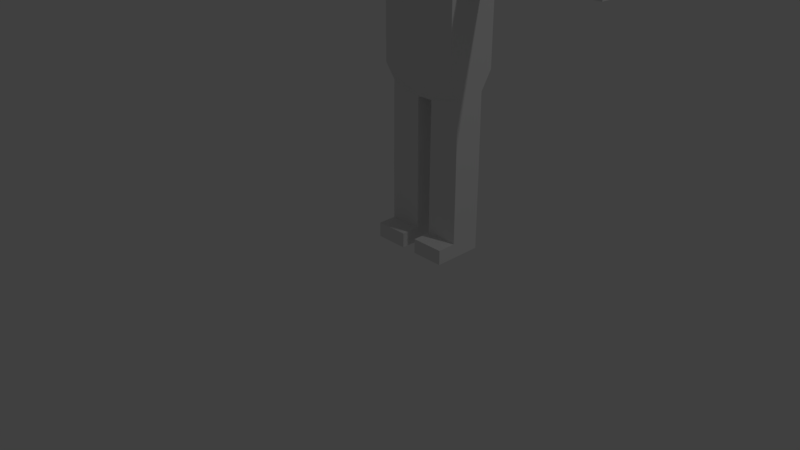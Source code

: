 # Source: human.blend  (saved by Blender 2.79.0; exported with 4.5.12 LTS)
import bpy
from mathutils import Matrix  # noqa: F401  (used for matrix-valued properties, if any)

bpy.ops.wm.read_factory_settings(use_empty=True)
scene = bpy.context.scene
scene.name = 'Scene'

# ---- collections
col_collection_1 = bpy.data.collections.new('Collection 1'); scene.collection.children.link(col_collection_1)

# ---- world
world_world = bpy.data.worlds.new('World'); scene.world = world_world
world_world.color = (0.05088, 0.05088, 0.05088)
world_world.use_sun_shadow = False
world_world.sun_shadow_jitter_overblur = 0.0
world_world.cycles.sampling_method = 'MANUAL'

# ---- cameras
cam_camera = bpy.data.cameras.new('Camera')
cam_camera.clip_end = 100.0
cam_camera.lens = 35.0
cam_camera.sensor_width = 32.0
cam_camera.sensor_height = 18.0
cam_camera.ortho_scale = 7.314
cam_camera.dof.focus_distance = 0.0
cam_camera.dof.aperture_fstop = 128.0

# ---- lights
light_lamp = bpy.data.lights.new('Lamp', 'POINT')
light_lamp.transmission_factor = 0.0
light_lamp.cutoff_distance = 30.0
light_lamp.energy = 100.0
light_lamp.shadow_buffer_clip_start = 1.001
light_lamp.shadow_soft_size = 0.1
light_lamp.shadow_maximum_resolution = 0.006
light_lamp.use_absolute_resolution = True

# ---- meshes
me_x = bpy.data.meshes.new('立方体')
me_x.from_pydata([(0.5061, 0.06193, 1.145), (0.5061, -0.04343, 1.145), (0.5061, 0.06193, 1.242), (0.5061, -0.04343, 1.242), (0.1726, -0.1518, 1.393), (0.1726, -0.1518, 1.722), (0.1726, 0.1778, 1.393), (0.1726, 0.1778, 1.722), (0.2551, 0.06193, 1.242), (0.2551, -0.04343, 1.242), (0.2551, 0.06193, 1.145), (0.2551, -0.04343, 1.145), (0.0, -0.1052, 1.099), (0.09964, 0.07157, 1.357), (0.09964, -0.05308, 1.357), (0.0, 0.1236, 1.099), (0.09964, 0.07157, 1.282), (0.09964, -0.05308, 1.282), (0.1764, 0.1236, 1.099), (0.1764, 0.1236, 1.259), (0.1764, -0.1052, 1.259), (0.1764, -0.1052, 1.099), (0.1764, 0.1236, 0.7693), (0.1764, -0.1052, 0.7693), (1.816e-09, 0.1778, 1.393), (1.816e-09, 0.1778, 1.722), (1.816e-09, -0.1518, 1.393), (1.816e-09, -0.1518, 1.722), (0.0, 0.07157, 1.357), (0.0, -0.05308, 1.357), (0.0, 0.07157, 1.282), (0.0, -0.05308, 1.282), (0.0, 0.1236, 1.259), (0.0, -0.1052, 1.259), (0.0, 0.1236, 0.7693), (0.0, -0.1052, 0.7693), (0.7644, -0.04343, 1.145), (0.7644, -0.04343, 1.242), (0.7644, 0.06193, 1.145), (0.7644, 0.06193, 1.242), (0.1764, -0.06155, 0.689), (0.1764, 0.07368, 0.689), (0.0, -0.05917, 0.6508), (0.0, 0.07395, 0.6508), (0.03656, -0.06155, 0.6508), (0.03839, 0.07368, 0.6508), (0.179, -0.0616, 0.333), (0.179, 0.07363, 0.333), (0.03401, -0.0616, 0.333), (0.03578, 0.07363, 0.333), (0.03578, 0.07363, 0.06597), (0.03401, -0.0616, 0.06597), (0.179, 0.07363, 0.06597), (0.179, -0.0616, 0.06597), (0.03578, 0.07363, 0.001058), (0.03401, -0.0616, 0.001058), (0.179, 0.07363, 0.001058), (0.179, -0.0616, 0.001058), (0.03401, -0.145, 0.06597), (0.179, -0.145, 0.06597), (0.03401, -0.145, 0.001058), (0.179, -0.145, 0.001058)], [], [(9, 11, 1, 3), (21, 18, 10, 11), (6, 7, 5, 4), (11, 10, 0, 1), (10, 8, 2, 0), (0, 2, 39, 38), (24, 25, 7, 6), (13, 14, 17, 16), (24, 6, 13, 28), (6, 4, 14, 13), (28, 13, 16, 30), (30, 16, 19, 32), (16, 17, 20, 19), (15, 18, 22, 34), (18, 21, 23, 22), (20, 33, 12, 21), (18, 19, 8, 10), (17, 31, 33, 20), (21, 12, 35, 23), (32, 19, 18, 15), (14, 29, 31, 17), (8, 9, 3, 2), (4, 26, 29, 14), (7, 25, 27, 5), (20, 21, 11, 9), (4, 5, 27, 26), (19, 20, 9, 8), (39, 37, 36, 38), (2, 3, 37, 39), (3, 1, 36, 37), (1, 0, 38, 36), (22, 23, 40, 41), (23, 35, 44, 40), (42, 44, 35), (43, 34, 45), (41, 45, 34, 22), (44, 45, 49, 48), (43, 45, 44, 42), (48, 49, 50, 51), (40, 44, 48, 46), (45, 41, 47, 49), (41, 40, 46, 47), (49, 47, 52, 50), (46, 48, 51, 53), (52, 53, 57, 56), (47, 46, 53, 52), (56, 57, 55, 54), (51, 50, 54, 55), (57, 53, 59, 61), (50, 52, 56, 54), (59, 58, 60, 61), (55, 57, 61, 60), (51, 55, 60, 58), (53, 51, 58, 59)])
_ca = me_x.color_attributes.new('Col', 'BYTE_COLOR', 'CORNER')
_ca.data.foreach_set('color', [1.0, 1.0, 1.0, 1.0, 1.0, 1.0, 1.0, 1.0, 1.0, 1.0, 1.0, 1.0, 1.0, 1.0, 1.0, 1.0, 1.0, 1.0, 1.0, 1.0, 1.0, 1.0, 1.0, 1.0, 1.0, 1.0, 1.0, 1.0, 1.0, 1.0, 1.0, 1.0, 1.0, 1.0, 1.0, 1.0, 1.0, 1.0, 1.0, 1.0, 1.0, 1.0, 1.0, 1.0, 1.0, 1.0, 1.0, 1.0, 1.0, 1.0, 1.0, 1.0, 1.0, 1.0, 1.0, 1.0, 1.0, 1.0, 1.0, 1.0, 1.0, 1.0, 1.0, 1.0, 1.0, 1.0, 1.0, 1.0, 1.0, 1.0, 1.0, 1.0, 1.0, 1.0, 1.0, 1.0, 1.0, 1.0, 1.0, 1.0, 1.0, 1.0, 1.0, 1.0, 1.0, 1.0, 1.0, 1.0, 1.0, 1.0, 1.0, 1.0, 1.0, 1.0, 1.0, 1.0, 1.0, 1.0, 1.0, 1.0, 1.0, 1.0, 1.0, 1.0, 1.0, 1.0, 1.0, 1.0, 1.0, 1.0, 1.0, 1.0, 1.0, 1.0, 1.0, 1.0, 1.0, 1.0, 1.0, 1.0, 1.0, 1.0, 1.0, 1.0, 1.0, 1.0, 1.0, 1.0, 1.0, 1.0, 1.0, 1.0, 1.0, 1.0, 1.0, 1.0, 1.0, 1.0, 1.0, 1.0, 1.0, 1.0, 1.0, 1.0, 1.0, 1.0, 1.0, 1.0, 1.0, 1.0, 1.0, 1.0, 1.0, 1.0, 1.0, 1.0, 1.0, 1.0, 1.0, 1.0, 1.0, 1.0, 1.0, 1.0, 1.0, 1.0, 1.0, 1.0, 1.0, 1.0, 1.0, 1.0, 1.0, 1.0, 1.0, 1.0, 1.0, 1.0, 1.0, 1.0, 1.0, 1.0, 1.0, 1.0, 1.0, 1.0, 1.0, 1.0, 1.0, 1.0, 1.0, 1.0, 1.0, 1.0, 1.0, 1.0, 1.0, 1.0, 1.0, 1.0, 1.0, 1.0, 1.0, 1.0, 1.0, 1.0, 1.0, 1.0, 1.0, 1.0, 1.0, 1.0, 1.0, 1.0, 1.0, 1.0, 1.0, 1.0, 1.0, 1.0, 1.0, 1.0, 1.0, 1.0, 1.0, 1.0, 1.0, 1.0, 1.0, 1.0, 1.0, 1.0, 1.0, 1.0, 1.0, 1.0, 1.0, 1.0, 1.0, 1.0, 1.0, 1.0, 1.0, 1.0, 1.0, 1.0, 1.0, 1.0, 1.0, 1.0, 1.0, 1.0, 1.0, 1.0, 1.0, 1.0, 1.0, 1.0, 1.0, 1.0, 1.0, 1.0, 1.0, 1.0, 1.0, 1.0, 1.0, 1.0, 1.0, 1.0, 1.0, 1.0, 1.0, 1.0, 1.0, 1.0, 1.0, 1.0, 1.0, 1.0, 1.0, 1.0, 1.0, 1.0, 1.0, 1.0, 1.0, 1.0, 1.0, 1.0, 1.0, 1.0, 1.0, 1.0, 1.0, 1.0, 1.0, 1.0, 1.0, 1.0, 1.0, 1.0, 1.0, 1.0, 1.0, 1.0, 1.0, 1.0, 1.0, 1.0, 1.0, 1.0, 1.0, 1.0, 1.0, 1.0, 1.0, 1.0, 1.0, 1.0, 1.0, 1.0, 1.0, 1.0, 1.0, 1.0, 1.0, 1.0, 1.0, 1.0, 1.0, 1.0, 1.0, 1.0, 1.0, 1.0, 1.0, 1.0, 1.0, 1.0, 1.0, 1.0, 1.0, 1.0, 1.0, 1.0, 1.0, 1.0, 1.0, 1.0, 1.0, 1.0, 1.0, 1.0, 1.0, 1.0, 1.0, 1.0, 1.0, 1.0, 1.0, 1.0, 1.0, 1.0, 1.0, 1.0, 1.0, 1.0, 1.0, 1.0, 1.0, 1.0, 1.0, 1.0, 1.0, 1.0, 1.0, 1.0, 1.0, 1.0, 1.0, 1.0, 1.0, 1.0, 1.0, 1.0, 1.0, 1.0, 1.0, 1.0, 1.0, 1.0, 1.0, 1.0, 1.0, 1.0, 1.0, 1.0, 1.0, 1.0, 1.0, 1.0, 1.0, 1.0, 1.0, 1.0, 1.0, 1.0, 1.0, 1.0, 1.0, 1.0, 1.0, 1.0, 1.0, 1.0, 1.0, 1.0, 1.0, 1.0, 1.0, 1.0, 1.0, 1.0, 1.0, 1.0, 1.0, 1.0, 1.0, 1.0, 1.0, 1.0, 1.0, 1.0, 1.0, 1.0, 1.0, 1.0, 1.0, 1.0, 1.0, 1.0, 1.0, 1.0, 1.0, 1.0, 1.0, 1.0, 1.0, 1.0, 1.0, 1.0, 1.0, 1.0, 1.0, 1.0, 1.0, 1.0, 1.0, 1.0, 1.0, 1.0, 1.0, 1.0, 1.0, 1.0, 1.0, 1.0, 1.0, 1.0, 1.0, 1.0, 1.0, 1.0, 1.0, 1.0, 1.0, 1.0, 1.0, 1.0, 1.0, 1.0, 1.0, 1.0, 1.0, 1.0, 1.0, 1.0, 1.0, 1.0, 1.0, 1.0, 1.0, 1.0, 1.0, 1.0, 1.0, 1.0, 1.0, 1.0, 1.0, 1.0, 1.0, 1.0, 1.0, 1.0, 1.0, 1.0, 1.0, 1.0, 1.0, 1.0, 1.0, 1.0, 1.0, 1.0, 1.0, 1.0, 1.0, 1.0, 1.0, 1.0, 1.0, 1.0, 1.0, 1.0, 1.0, 1.0, 1.0, 1.0, 1.0, 1.0, 1.0, 1.0, 1.0, 1.0, 1.0, 1.0, 1.0, 1.0, 1.0, 1.0, 1.0, 1.0, 1.0, 1.0, 1.0, 1.0, 1.0, 1.0, 1.0, 1.0, 1.0, 1.0, 1.0, 1.0, 1.0, 1.0, 1.0, 1.0, 1.0, 1.0, 1.0, 1.0, 1.0, 1.0, 1.0, 1.0, 1.0, 1.0, 1.0, 1.0, 1.0, 1.0, 1.0, 1.0, 1.0, 1.0, 1.0, 1.0, 1.0, 1.0, 1.0, 1.0, 1.0, 1.0, 1.0, 1.0, 1.0, 1.0, 1.0, 1.0, 1.0, 1.0, 1.0, 1.0, 1.0, 1.0, 1.0, 1.0, 1.0, 1.0, 1.0, 1.0, 1.0, 1.0, 1.0, 1.0, 1.0, 1.0, 1.0, 1.0, 1.0, 1.0, 1.0, 1.0, 1.0, 1.0, 1.0, 1.0, 1.0, 1.0, 1.0, 1.0, 1.0, 1.0, 1.0, 1.0, 1.0, 1.0, 1.0, 1.0, 1.0, 1.0, 1.0, 1.0, 1.0, 1.0, 1.0, 1.0, 1.0, 1.0, 1.0, 1.0, 1.0, 1.0, 1.0, 1.0, 1.0, 1.0, 1.0, 1.0, 1.0, 1.0, 1.0, 1.0, 1.0, 1.0, 1.0, 1.0, 1.0, 1.0, 1.0, 1.0, 1.0, 1.0, 1.0, 1.0, 1.0, 1.0, 1.0, 1.0, 1.0, 1.0, 1.0, 1.0, 1.0, 1.0, 1.0, 1.0, 1.0, 1.0, 1.0, 1.0, 1.0, 1.0, 1.0, 1.0, 1.0, 1.0, 1.0, 1.0, 1.0, 1.0, 1.0, 1.0, 1.0, 1.0, 1.0, 1.0, 1.0, 1.0, 1.0, 1.0, 1.0, 1.0, 1.0, 1.0, 1.0, 1.0, 1.0, 1.0, 1.0, 1.0, 1.0, 1.0, 1.0, 1.0, 1.0, 1.0, 1.0, 1.0, 1.0, 1.0, 1.0, 1.0, 1.0, 1.0, 1.0, 1.0, 1.0, 1.0, 1.0, 1.0, 1.0, 1.0, 1.0, 1.0, 1.0, 1.0, 1.0, 1.0, 1.0, 1.0, 1.0, 1.0, 1.0, 1.0, 1.0, 1.0, 1.0, 1.0, 1.0, 1.0, 1.0, 1.0, 1.0, 1.0, 1.0, 1.0, 1.0, 1.0, 1.0, 1.0, 1.0, 1.0, 1.0, 1.0, 1.0, 1.0, 1.0, 1.0, 1.0, 1.0, 1.0, 1.0, 1.0, 1.0, 1.0, 1.0, 1.0, 1.0, 1.0, 1.0, 1.0, 1.0, 1.0, 1.0, 1.0, 1.0, 1.0, 1.0, 1.0, 1.0, 1.0, 1.0, 1.0, 1.0, 1.0, 1.0, 1.0, 1.0, 1.0, 1.0, 1.0, 1.0, 1.0, 1.0, 1.0, 1.0, 1.0, 1.0, 1.0, 1.0, 1.0, 1.0, 1.0, 1.0, 1.0, 1.0, 1.0, 1.0, 1.0, 1.0, 1.0, 1.0, 1.0, 1.0, 1.0, 1.0, 1.0, 1.0, 1.0, 1.0, 1.0, 1.0, 1.0, 1.0, 1.0, 1.0, 1.0, 1.0, 1.0, 1.0, 1.0, 1.0, 1.0, 1.0, 1.0, 1.0, 1.0, 1.0, 1.0, 1.0, 1.0, 1.0])
me_x.use_remesh_preserve_volume = False
me_x.use_remesh_preserve_attributes = False
me_x.use_mirror_vertex_groups = False
me_x.update()
me_jiki = bpy.data.meshes.new('jiki')
me_jiki.from_pydata([(0.0, 1.0, -1.0), (0.0, 1.0, 1.0), (0.7071, 0.7071, -1.0), (0.7071, 0.7071, 1.0), (1.0, -4.371e-08, -1.0), (1.0, -4.371e-08, 1.0), (0.7071, -0.7071, -1.0), (0.7071, -0.7071, 1.0), (-8.742e-08, -1.0, -1.0), (-8.742e-08, -1.0, 1.0), (-0.7071, -0.7071, -1.0), (-0.7071, -0.7071, 1.0), (-1.0, 1.192e-08, -1.0), (-1.0, 1.192e-08, 1.0), (-0.7071, 0.7071, -1.0), (-0.7071, 0.7071, 1.0)], [], [(0, 1, 3, 2), (2, 3, 5, 4), (4, 5, 7, 6), (6, 7, 9, 8), (8, 9, 11, 10), (10, 11, 13, 12), (3, 1, 15, 13, 11, 9, 7, 5), (12, 13, 15, 14), (14, 15, 1, 0), (0, 2, 4, 6, 8, 10, 12, 14)])
me_jiki.use_remesh_preserve_volume = False
me_jiki.use_remesh_preserve_attributes = False
me_jiki.use_mirror_vertex_groups = False
me_jiki.update()
arm_x = bpy.data.armatures.new('アーマチュア')  # bones are not reproduced

# ---- objects
ob_x = bpy.data.objects.new('アーマチュア', arm_x)
ob_human = bpy.data.objects.new('human', me_x)
ob_jiki = bpy.data.objects.new('jiki', me_jiki)
ob_lamp = bpy.data.objects.new('Lamp', light_lamp)
ob_camera = bpy.data.objects.new('Camera', cam_camera)

# ---- transforms, parenting, visibility, modifiers, constraints
ob_x.location = (0.0, 0.0, 0.0)
ob_x.show_in_front = True
ob_x.lineart.crease_threshold = 0.0
ob_human.parent = ob_x
ob_human.location = (0.0, 0.0, 0.0)
ob_human.lineart.crease_threshold = 0.0
_vg = ob_human.vertex_groups.new(name='root')
for _i, _w in zip([15, 18, 22, 34, 41, 43, 45], [0.08599, 0.000878, 0.1974, 0.9328, 0.008931, 0.1191, 0.04722]): _vg.add([_i], _w, 'REPLACE')
_vg = ob_human.vertex_groups.new(name='body')
_vg.add([12, 15, 16, 17, 18, 19, 20, 21, 22, 23, 30, 31, 32, 33, 34, 35], 1.0, 'REPLACE')
_vg = ob_human.vertex_groups.new(name='arm1.L')
_vg.add([0, 1, 2, 3, 8, 9, 10, 11, 18, 19, 20, 21], 1.0, 'REPLACE')
_vg = ob_human.vertex_groups.new(name='arm2.L')
_vg.add([0, 1, 2, 3, 36, 37, 38, 39], 1.0, 'REPLACE')
_vg = ob_human.vertex_groups.new(name='neck')
_vg.add([13, 14, 16, 17, 28, 29, 30, 31], 1.0, 'REPLACE')
_vg = ob_human.vertex_groups.new(name='head')
_vg.add([4, 5, 6, 7, 13, 14, 24, 25, 26, 27, 28, 29], 1.0, 'REPLACE')
_vg = ob_human.vertex_groups.new(name='arm1.R')
_vg = ob_human.vertex_groups.new(name='arm2.R')
_vg = ob_human.vertex_groups.new(name='west')
_vg.add([22, 23, 34, 35, 40, 41, 42, 43, 44, 45], 1.0, 'REPLACE')
_vg = ob_human.vertex_groups.new(name='leg1.L')
_vg.add([40, 41, 44, 45, 46, 47, 48, 49], 1.0, 'REPLACE')
_vg = ob_human.vertex_groups.new(name='leg2.L')
_vg.add([46, 47, 48, 49, 50, 51, 52, 53], 1.0, 'REPLACE')
_vg = ob_human.vertex_groups.new(name='leg1.R')
_vg = ob_human.vertex_groups.new(name='leg2.R')
_vg = ob_human.vertex_groups.new(name='foot.L')
_vg.add([50, 51, 52, 53, 54, 55, 56, 57, 58, 59, 60, 61], 1.0, 'REPLACE')
_vg = ob_human.vertex_groups.new(name='foot.R')
_m = ob_human.modifiers.new('ミラー', 'MIRROR')
_m = ob_human.modifiers.new('アーマチュア', 'ARMATURE')
_m.object = ob_x
ob_jiki.parent = ob_human
ob_jiki.location = (-0.001433, 0.004692, 0.8346)
ob_jiki.scale = (0.3885, 0.3885, 0.7806)
ob_jiki.hide_render = True
ob_jiki.display_type = 'BOUNDS'
ob_jiki.lineart.crease_threshold = 0.0
ob_lamp.location = (4.076, 1.005, 5.904)
ob_lamp.rotation_euler = (0.6503, 0.05522, 1.866)
ob_lamp.lock_rotations_4d = False
ob_lamp.empty_display_type = 'ARROWS'
ob_lamp.color = (0.0, 0.0, 0.0, 0.0)
ob_lamp.hide_viewport = True
ob_lamp.lineart.crease_threshold = 0.0
ob_camera.location = (2.347, -2.409, 1.742)
ob_camera.rotation_euler = (1.109, 0.0, 0.8149)
ob_camera.lock_rotations_4d = False
ob_camera.empty_display_type = 'ARROWS'
ob_camera.color = (0.0, 0.0, 0.0, 0.0)
ob_camera.hide_viewport = True
ob_camera.display_type = 'WIRE'
ob_camera.lineart.crease_threshold = 0.0

# ---- collection membership
col_collection_1.objects.link(ob_x)
col_collection_1.objects.link(ob_human)
col_collection_1.objects.link(ob_jiki)
col_collection_1.objects.link(ob_lamp)
col_collection_1.objects.link(ob_camera)

# ---- scene / render settings (as saved in the file)
scene.camera = ob_camera
scene.frame_start = 1; scene.frame_end = 23; scene.frame_set(0)
scene.render.engine = 'BLENDER_EEVEE_NEXT'
scene.render.resolution_percentage = 50
scene.render.dither_intensity = 0.0
scene.cycles.use_denoising = False
scene.cycles.samples = 128
scene.cycles.sampling_pattern = 'TABULATED_SOBOL'
scene.cycles.use_adaptive_sampling = False
scene.cycles.use_light_tree = False
scene.cycles.blur_glossy = 0.0
scene.cycles.sample_clamp_indirect = 0.0
scene.view_settings.view_transform = 'Standard'
bpy.context.view_layer.update()
